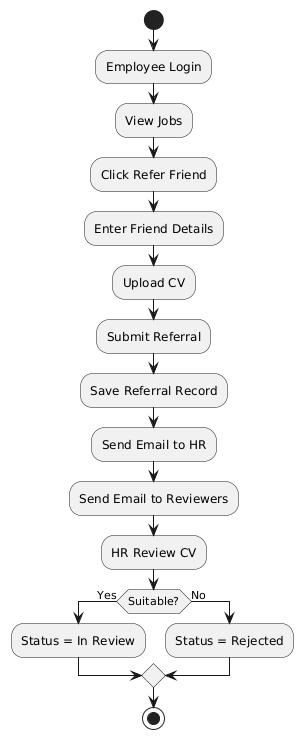

The diagram above was rendered by PlantUML. Its source (embedded in the PNG):
@startuml
start

:Employee Login;

:View Jobs;

:Click Refer Friend;

:Enter Friend Details;

:Upload CV;

:Submit Referral;

:Save Referral Record;

:Send Email to HR;

:Send Email to Reviewers;

:HR Review CV;

if (Suitable?) then (Yes)

:Status = In Review;

else (No)

:Status = Rejected;

endif

stop
@enduml